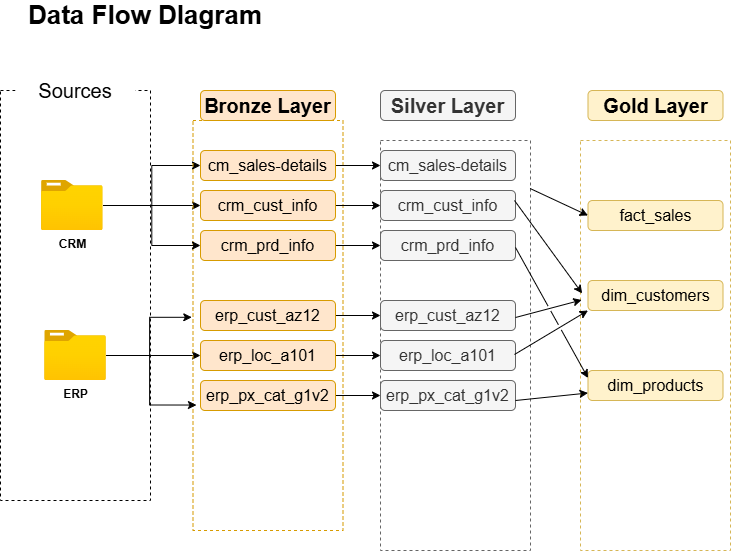

The diagram above was exported from draw.io. Its source (the exported page's mxGraphModel, read from the mxfile embedded in the PNG):
<mxGraphModel dx="2066" dy="1272" grid="1" gridSize="10" guides="1" tooltips="1" connect="1" arrows="1" fold="1" page="1" pageScale="1" pageWidth="1200" pageHeight="1600" math="0" shadow="0">
  <root>
    <mxCell id="0" />
    <mxCell id="1" parent="0" />
    <mxCell id="rxyqU0CQYso_AEIwixnn-17" value="" style="rounded=0;whiteSpace=wrap;html=1;fillColor=none;dashed=1;strokeColor=#d6b656;" parent="1" vertex="1">
      <mxGeometry x="620" y="160" width="150" height="410" as="geometry" />
    </mxCell>
    <mxCell id="xHovngarvV_ck0-zxmBC-1" value="&lt;font style=&quot;font-size: 26px;&quot;&gt;&lt;b&gt;Data Flow DIagram&lt;/b&gt;&lt;/font&gt;" style="text;html=1;whiteSpace=wrap;strokeColor=none;fillColor=none;align=center;verticalAlign=middle;rounded=0;" parent="1" vertex="1">
      <mxGeometry x="40" y="20" width="290" height="30" as="geometry" />
    </mxCell>
    <mxCell id="xHovngarvV_ck0-zxmBC-2" value="" style="rounded=0;whiteSpace=wrap;html=1;fillColor=none;dashed=1;" parent="1" vertex="1">
      <mxGeometry x="40" y="110" width="150" height="410" as="geometry" />
    </mxCell>
    <mxCell id="xHovngarvV_ck0-zxmBC-3" value="&lt;font style=&quot;font-size: 20px;&quot;&gt;Sources&lt;/font&gt;" style="rounded=1;whiteSpace=wrap;html=1;strokeColor=none;" parent="1" vertex="1">
      <mxGeometry x="55" y="80" width="120" height="60" as="geometry" />
    </mxCell>
    <mxCell id="xHovngarvV_ck0-zxmBC-14" style="edgeStyle=orthogonalEdgeStyle;rounded=0;orthogonalLoop=1;jettySize=auto;html=1;entryX=0;entryY=0.5;entryDx=0;entryDy=0;" parent="1" source="xHovngarvV_ck0-zxmBC-4" target="xHovngarvV_ck0-zxmBC-11" edge="1">
      <mxGeometry relative="1" as="geometry">
        <Array as="points">
          <mxPoint x="240" y="225" />
        </Array>
      </mxGeometry>
    </mxCell>
    <mxCell id="xHovngarvV_ck0-zxmBC-15" style="edgeStyle=orthogonalEdgeStyle;rounded=0;orthogonalLoop=1;jettySize=auto;html=1;entryX=0;entryY=0.5;entryDx=0;entryDy=0;" parent="1" source="xHovngarvV_ck0-zxmBC-4" target="xHovngarvV_ck0-zxmBC-10" edge="1">
      <mxGeometry relative="1" as="geometry" />
    </mxCell>
    <mxCell id="xHovngarvV_ck0-zxmBC-4" value="&lt;b&gt;CRM&lt;/b&gt;" style="image;aspect=fixed;html=1;points=[];align=center;fontSize=12;image=img/lib/azure2/general/Folder_Blank.svg;" parent="1" vertex="1">
      <mxGeometry x="81" y="200" width="61.61" height="50" as="geometry" />
    </mxCell>
    <mxCell id="xHovngarvV_ck0-zxmBC-24" style="edgeStyle=orthogonalEdgeStyle;rounded=0;orthogonalLoop=1;jettySize=auto;html=1;entryX=0;entryY=0.5;entryDx=0;entryDy=0;" parent="1" source="xHovngarvV_ck0-zxmBC-5" target="xHovngarvV_ck0-zxmBC-21" edge="1">
      <mxGeometry relative="1" as="geometry" />
    </mxCell>
    <mxCell id="xHovngarvV_ck0-zxmBC-5" value="&lt;b&gt;ERP&lt;/b&gt;" style="image;aspect=fixed;html=1;points=[];align=center;fontSize=12;image=img/lib/azure2/general/Folder_Blank.svg;" parent="1" vertex="1">
      <mxGeometry x="84.2" y="350" width="61.61" height="50" as="geometry" />
    </mxCell>
    <mxCell id="xHovngarvV_ck0-zxmBC-8" value="" style="rounded=0;whiteSpace=wrap;html=1;fillColor=none;dashed=1;strokeColor=#d79b00;" parent="1" vertex="1">
      <mxGeometry x="232.5" y="140" width="150" height="410" as="geometry" />
    </mxCell>
    <mxCell id="xHovngarvV_ck0-zxmBC-9" value="&lt;font style=&quot;font-size: 20px;&quot;&gt;&lt;b&gt;Bronze Layer&lt;/b&gt;&lt;/font&gt;" style="rounded=1;whiteSpace=wrap;html=1;strokeColor=#d79b00;fillColor=#ffe6cc;" parent="1" vertex="1">
      <mxGeometry x="240" y="110" width="135" height="30" as="geometry" />
    </mxCell>
    <mxCell id="Q8Zn7ojwHHsGvh-k6hDl-8" style="edgeStyle=orthogonalEdgeStyle;rounded=0;orthogonalLoop=1;jettySize=auto;html=1;entryX=0;entryY=0.5;entryDx=0;entryDy=0;" parent="1" source="xHovngarvV_ck0-zxmBC-10" target="Q8Zn7ojwHHsGvh-k6hDl-2" edge="1">
      <mxGeometry relative="1" as="geometry" />
    </mxCell>
    <mxCell id="xHovngarvV_ck0-zxmBC-10" value="&lt;font style=&quot;font-size: 16px;&quot;&gt;cm_sales-details&lt;/font&gt;" style="rounded=1;whiteSpace=wrap;html=1;strokeColor=#d79b00;fillColor=#ffe6cc;" parent="1" vertex="1">
      <mxGeometry x="240" y="170" width="135" height="30" as="geometry" />
    </mxCell>
    <mxCell id="Q8Zn7ojwHHsGvh-k6hDl-9" style="edgeStyle=orthogonalEdgeStyle;rounded=0;orthogonalLoop=1;jettySize=auto;html=1;entryX=0;entryY=0.5;entryDx=0;entryDy=0;" parent="1" source="xHovngarvV_ck0-zxmBC-11" target="Q8Zn7ojwHHsGvh-k6hDl-3" edge="1">
      <mxGeometry relative="1" as="geometry" />
    </mxCell>
    <mxCell id="xHovngarvV_ck0-zxmBC-11" value="&lt;font style=&quot;font-size: 16px;&quot;&gt;crm_cust_info&lt;/font&gt;" style="rounded=1;whiteSpace=wrap;html=1;strokeColor=#d79b00;fillColor=#ffe6cc;" parent="1" vertex="1">
      <mxGeometry x="240" y="210" width="135" height="30" as="geometry" />
    </mxCell>
    <mxCell id="Q8Zn7ojwHHsGvh-k6hDl-10" style="edgeStyle=orthogonalEdgeStyle;rounded=0;orthogonalLoop=1;jettySize=auto;html=1;entryX=0;entryY=0.5;entryDx=0;entryDy=0;" parent="1" source="xHovngarvV_ck0-zxmBC-12" target="Q8Zn7ojwHHsGvh-k6hDl-4" edge="1">
      <mxGeometry relative="1" as="geometry" />
    </mxCell>
    <mxCell id="xHovngarvV_ck0-zxmBC-12" value="&lt;font style=&quot;font-size: 16px;&quot;&gt;crm_prd_info&lt;/font&gt;" style="rounded=1;whiteSpace=wrap;html=1;strokeColor=#d79b00;fillColor=#ffe6cc;" parent="1" vertex="1">
      <mxGeometry x="240" y="250" width="135" height="30" as="geometry" />
    </mxCell>
    <mxCell id="xHovngarvV_ck0-zxmBC-16" style="edgeStyle=orthogonalEdgeStyle;rounded=0;orthogonalLoop=1;jettySize=auto;html=1;entryX=0;entryY=0.5;entryDx=0;entryDy=0;" parent="1" source="xHovngarvV_ck0-zxmBC-4" target="xHovngarvV_ck0-zxmBC-12" edge="1">
      <mxGeometry relative="1" as="geometry" />
    </mxCell>
    <mxCell id="Q8Zn7ojwHHsGvh-k6hDl-11" style="edgeStyle=orthogonalEdgeStyle;rounded=0;orthogonalLoop=1;jettySize=auto;html=1;entryX=0;entryY=0.5;entryDx=0;entryDy=0;" parent="1" source="xHovngarvV_ck0-zxmBC-20" target="Q8Zn7ojwHHsGvh-k6hDl-5" edge="1">
      <mxGeometry relative="1" as="geometry" />
    </mxCell>
    <mxCell id="xHovngarvV_ck0-zxmBC-20" value="&lt;font style=&quot;font-size: 16px;&quot;&gt;erp_cust_az12&lt;/font&gt;" style="rounded=1;whiteSpace=wrap;html=1;strokeColor=#d79b00;fillColor=#ffe6cc;" parent="1" vertex="1">
      <mxGeometry x="240" y="320" width="135" height="30" as="geometry" />
    </mxCell>
    <mxCell id="Q8Zn7ojwHHsGvh-k6hDl-13" style="edgeStyle=orthogonalEdgeStyle;rounded=0;orthogonalLoop=1;jettySize=auto;html=1;entryX=0;entryY=0.5;entryDx=0;entryDy=0;" parent="1" source="xHovngarvV_ck0-zxmBC-21" target="Q8Zn7ojwHHsGvh-k6hDl-6" edge="1">
      <mxGeometry relative="1" as="geometry" />
    </mxCell>
    <mxCell id="xHovngarvV_ck0-zxmBC-21" value="&lt;span style=&quot;font-size: 16px;&quot;&gt;erp_loc_a101&lt;/span&gt;" style="rounded=1;whiteSpace=wrap;html=1;strokeColor=#d79b00;fillColor=#ffe6cc;" parent="1" vertex="1">
      <mxGeometry x="240" y="360" width="135" height="30" as="geometry" />
    </mxCell>
    <mxCell id="Q8Zn7ojwHHsGvh-k6hDl-14" style="edgeStyle=orthogonalEdgeStyle;rounded=0;orthogonalLoop=1;jettySize=auto;html=1;" parent="1" source="xHovngarvV_ck0-zxmBC-22" target="Q8Zn7ojwHHsGvh-k6hDl-7" edge="1">
      <mxGeometry relative="1" as="geometry" />
    </mxCell>
    <mxCell id="xHovngarvV_ck0-zxmBC-22" value="&lt;font style=&quot;font-size: 16px;&quot;&gt;erp_px_cat_g1v2&lt;/font&gt;" style="rounded=1;whiteSpace=wrap;html=1;strokeColor=#d79b00;fillColor=#ffe6cc;" parent="1" vertex="1">
      <mxGeometry x="240" y="400" width="135" height="30" as="geometry" />
    </mxCell>
    <mxCell id="xHovngarvV_ck0-zxmBC-25" style="edgeStyle=orthogonalEdgeStyle;rounded=0;orthogonalLoop=1;jettySize=auto;html=1;entryX=-0.008;entryY=0.48;entryDx=0;entryDy=0;entryPerimeter=0;" parent="1" source="xHovngarvV_ck0-zxmBC-5" target="xHovngarvV_ck0-zxmBC-8" edge="1">
      <mxGeometry relative="1" as="geometry" />
    </mxCell>
    <mxCell id="xHovngarvV_ck0-zxmBC-26" style="edgeStyle=orthogonalEdgeStyle;rounded=0;orthogonalLoop=1;jettySize=auto;html=1;entryX=0.023;entryY=0.694;entryDx=0;entryDy=0;entryPerimeter=0;" parent="1" source="xHovngarvV_ck0-zxmBC-5" target="xHovngarvV_ck0-zxmBC-8" edge="1">
      <mxGeometry relative="1" as="geometry" />
    </mxCell>
    <mxCell id="Q8Zn7ojwHHsGvh-k6hDl-1" value="&lt;font style=&quot;font-size: 20px;&quot;&gt;&lt;b&gt;Silver Layer&lt;/b&gt;&lt;/font&gt;" style="rounded=1;whiteSpace=wrap;html=1;strokeColor=#666666;fillColor=#f5f5f5;fontColor=#333333;" parent="1" vertex="1">
      <mxGeometry x="420" y="110" width="135" height="30" as="geometry" />
    </mxCell>
    <mxCell id="Q8Zn7ojwHHsGvh-k6hDl-2" value="&lt;font style=&quot;font-size: 16px;&quot;&gt;cm_sales-details&lt;/font&gt;" style="rounded=1;whiteSpace=wrap;html=1;strokeColor=#666666;fillColor=#f5f5f5;fontColor=#333333;" parent="1" vertex="1">
      <mxGeometry x="420" y="170" width="135" height="30" as="geometry" />
    </mxCell>
    <mxCell id="Q8Zn7ojwHHsGvh-k6hDl-3" value="&lt;font style=&quot;font-size: 16px;&quot;&gt;crm_cust_info&lt;/font&gt;" style="rounded=1;whiteSpace=wrap;html=1;strokeColor=#666666;fillColor=#f5f5f5;fontColor=#333333;" parent="1" vertex="1">
      <mxGeometry x="420" y="210" width="135" height="30" as="geometry" />
    </mxCell>
    <mxCell id="Q8Zn7ojwHHsGvh-k6hDl-4" value="&lt;font style=&quot;font-size: 16px;&quot;&gt;crm_prd_info&lt;/font&gt;" style="rounded=1;whiteSpace=wrap;html=1;strokeColor=#666666;fillColor=#f5f5f5;fontColor=#333333;" parent="1" vertex="1">
      <mxGeometry x="420" y="250" width="135" height="30" as="geometry" />
    </mxCell>
    <mxCell id="Q8Zn7ojwHHsGvh-k6hDl-5" value="&lt;font style=&quot;font-size: 16px;&quot;&gt;erp_cust_az12&lt;/font&gt;" style="rounded=1;whiteSpace=wrap;html=1;strokeColor=#666666;fillColor=#f5f5f5;fontColor=#333333;" parent="1" vertex="1">
      <mxGeometry x="420" y="320" width="135" height="30" as="geometry" />
    </mxCell>
    <mxCell id="Q8Zn7ojwHHsGvh-k6hDl-6" value="&lt;span style=&quot;font-size: 16px;&quot;&gt;erp_loc_a101&lt;/span&gt;" style="rounded=1;whiteSpace=wrap;html=1;strokeColor=#666666;fillColor=#f5f5f5;fontColor=#333333;" parent="1" vertex="1">
      <mxGeometry x="420" y="360" width="135" height="30" as="geometry" />
    </mxCell>
    <mxCell id="Q8Zn7ojwHHsGvh-k6hDl-7" value="&lt;font style=&quot;font-size: 16px;&quot;&gt;erp_px_cat_g1v2&lt;/font&gt;" style="rounded=1;whiteSpace=wrap;html=1;strokeColor=#666666;fillColor=#f5f5f5;fontColor=#333333;" parent="1" vertex="1">
      <mxGeometry x="420" y="400" width="135" height="30" as="geometry" />
    </mxCell>
    <mxCell id="Q8Zn7ojwHHsGvh-k6hDl-15" value="" style="rounded=0;whiteSpace=wrap;html=1;fillColor=none;dashed=1;strokeColor=#666666;fontColor=#333333;" parent="1" vertex="1">
      <mxGeometry x="420" y="160" width="150" height="410" as="geometry" />
    </mxCell>
    <mxCell id="rxyqU0CQYso_AEIwixnn-10" value="&lt;font style=&quot;font-size: 20px;&quot;&gt;&lt;b&gt;Gold Layer&lt;/b&gt;&lt;/font&gt;" style="rounded=1;whiteSpace=wrap;html=1;strokeColor=#d6b656;fillColor=#fff2cc;" parent="1" vertex="1">
      <mxGeometry x="627.5" y="110" width="135" height="30" as="geometry" />
    </mxCell>
    <mxCell id="rxyqU0CQYso_AEIwixnn-11" value="&lt;font style=&quot;font-size: 16px;&quot;&gt;fact_sales&lt;/font&gt;" style="rounded=1;whiteSpace=wrap;html=1;strokeColor=#d6b656;fillColor=#fff2cc;" parent="1" vertex="1">
      <mxGeometry x="627.5" y="220" width="135" height="30" as="geometry" />
    </mxCell>
    <mxCell id="rxyqU0CQYso_AEIwixnn-12" value="&lt;font style=&quot;font-size: 16px;&quot;&gt;dim_customers&lt;/font&gt;" style="rounded=1;whiteSpace=wrap;html=1;strokeColor=#d6b656;fillColor=#fff2cc;" parent="1" vertex="1">
      <mxGeometry x="627.5" y="300" width="135" height="30" as="geometry" />
    </mxCell>
    <mxCell id="rxyqU0CQYso_AEIwixnn-13" value="&lt;font style=&quot;font-size: 16px;&quot;&gt;dim_products&lt;/font&gt;" style="rounded=1;whiteSpace=wrap;html=1;strokeColor=#d6b656;fillColor=#fff2cc;" parent="1" vertex="1">
      <mxGeometry x="627.5" y="390" width="135" height="30" as="geometry" />
    </mxCell>
    <mxCell id="rxyqU0CQYso_AEIwixnn-18" value="" style="endArrow=classic;html=1;rounded=0;exitX=0.997;exitY=0.117;exitDx=0;exitDy=0;exitPerimeter=0;entryX=0;entryY=0.5;entryDx=0;entryDy=0;jumpStyle=gap;" parent="1" source="Q8Zn7ojwHHsGvh-k6hDl-15" target="rxyqU0CQYso_AEIwixnn-11" edge="1">
      <mxGeometry width="50" height="50" relative="1" as="geometry">
        <mxPoint x="580" y="410" as="sourcePoint" />
        <mxPoint x="630" y="360" as="targetPoint" />
      </mxGeometry>
    </mxCell>
    <mxCell id="rxyqU0CQYso_AEIwixnn-19" value="" style="endArrow=classic;html=1;rounded=0;exitX=0.997;exitY=0.117;exitDx=0;exitDy=0;exitPerimeter=0;entryX=0.011;entryY=0.373;entryDx=0;entryDy=0;entryPerimeter=0;jumpStyle=gap;" parent="1" target="rxyqU0CQYso_AEIwixnn-17" edge="1">
      <mxGeometry width="50" height="50" relative="1" as="geometry">
        <mxPoint x="554" y="220" as="sourcePoint" />
        <mxPoint x="620" y="267" as="targetPoint" />
      </mxGeometry>
    </mxCell>
    <mxCell id="rxyqU0CQYso_AEIwixnn-20" value="" style="endArrow=classic;html=1;rounded=0;exitX=0.997;exitY=0.117;exitDx=0;exitDy=0;exitPerimeter=0;entryX=0.008;entryY=0.389;entryDx=0;entryDy=0;entryPerimeter=0;jumpStyle=gap;" parent="1" target="rxyqU0CQYso_AEIwixnn-17" edge="1">
      <mxGeometry width="50" height="50" relative="1" as="geometry">
        <mxPoint x="555" y="337" as="sourcePoint" />
        <mxPoint x="623" y="430" as="targetPoint" />
      </mxGeometry>
    </mxCell>
    <mxCell id="rxyqU0CQYso_AEIwixnn-21" value="" style="endArrow=classic;html=1;rounded=0;exitX=0.997;exitY=0.117;exitDx=0;exitDy=0;exitPerimeter=0;entryX=0;entryY=1;entryDx=0;entryDy=0;jumpStyle=gap;" parent="1" target="rxyqU0CQYso_AEIwixnn-12" edge="1">
      <mxGeometry width="50" height="50" relative="1" as="geometry">
        <mxPoint x="554" y="374" as="sourcePoint" />
        <mxPoint x="620" y="356" as="targetPoint" />
      </mxGeometry>
    </mxCell>
    <mxCell id="rxyqU0CQYso_AEIwixnn-22" value="" style="endArrow=classic;html=1;rounded=0;exitX=0.997;exitY=0.117;exitDx=0;exitDy=0;exitPerimeter=0;entryX=0;entryY=0.25;entryDx=0;entryDy=0;jumpStyle=gap;" parent="1" target="rxyqU0CQYso_AEIwixnn-13" edge="1">
      <mxGeometry width="50" height="50" relative="1" as="geometry">
        <mxPoint x="555" y="267" as="sourcePoint" />
        <mxPoint x="623" y="360" as="targetPoint" />
      </mxGeometry>
    </mxCell>
    <mxCell id="rxyqU0CQYso_AEIwixnn-24" value="" style="endArrow=classic;html=1;rounded=0;exitX=0.997;exitY=0.117;exitDx=0;exitDy=0;exitPerimeter=0;entryX=0;entryY=0.75;entryDx=0;entryDy=0;jumpStyle=gap;" parent="1" target="rxyqU0CQYso_AEIwixnn-13" edge="1">
      <mxGeometry width="50" height="50" relative="1" as="geometry">
        <mxPoint x="555" y="420" as="sourcePoint" />
        <mxPoint x="629" y="376" as="targetPoint" />
      </mxGeometry>
    </mxCell>
  </root>
</mxGraphModel>